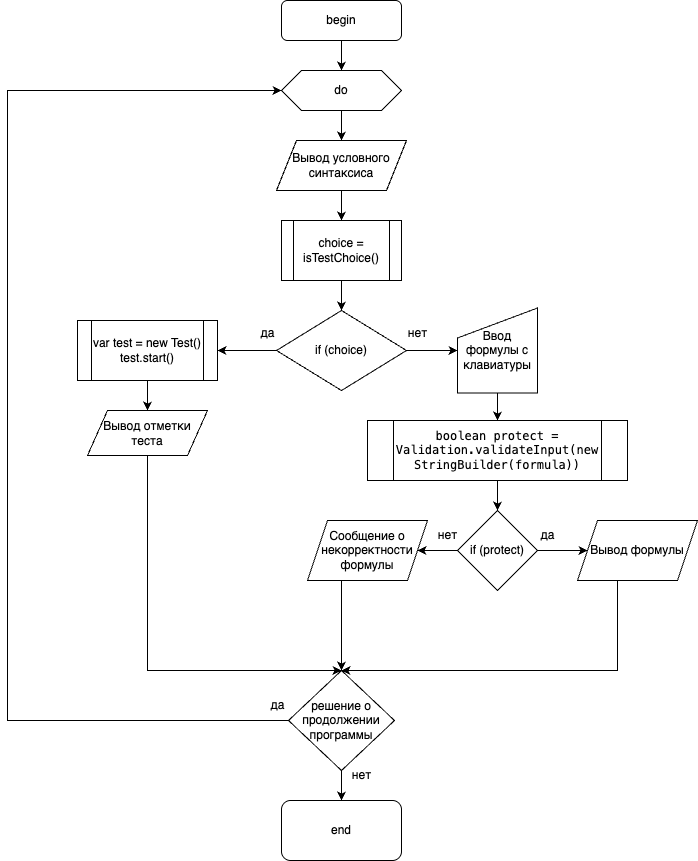

The diagram above was exported from draw.io. Its source (the exported page's mxGraphModel, read from the mxfile embedded in the PNG):
<mxGraphModel dx="1234" dy="786" grid="1" gridSize="10" guides="1" tooltips="1" connect="1" arrows="1" fold="1" page="1" pageScale="1" pageWidth="827" pageHeight="1169" math="0" shadow="0">
  <root>
    <mxCell id="WIyWlLk6GJQsqaUBKTNV-0" />
    <mxCell id="WIyWlLk6GJQsqaUBKTNV-1" parent="WIyWlLk6GJQsqaUBKTNV-0" />
    <mxCell id="NnLd8oUXFXRlCV8cncaL-3" style="edgeStyle=orthogonalEdgeStyle;rounded=0;orthogonalLoop=1;jettySize=auto;html=1;exitX=0.5;exitY=1;exitDx=0;exitDy=0;entryX=0.5;entryY=0;entryDx=0;entryDy=0;" edge="1" parent="WIyWlLk6GJQsqaUBKTNV-1" source="NnLd8oUXFXRlCV8cncaL-0" target="NnLd8oUXFXRlCV8cncaL-1">
      <mxGeometry relative="1" as="geometry" />
    </mxCell>
    <mxCell id="NnLd8oUXFXRlCV8cncaL-0" value="begin" style="rounded=1;whiteSpace=wrap;html=1;" vertex="1" parent="WIyWlLk6GJQsqaUBKTNV-1">
      <mxGeometry x="354" y="140" width="120" height="40" as="geometry" />
    </mxCell>
    <mxCell id="NnLd8oUXFXRlCV8cncaL-5" style="edgeStyle=orthogonalEdgeStyle;rounded=0;orthogonalLoop=1;jettySize=auto;html=1;exitX=0.5;exitY=1;exitDx=0;exitDy=0;entryX=0.5;entryY=0;entryDx=0;entryDy=0;" edge="1" parent="WIyWlLk6GJQsqaUBKTNV-1" source="NnLd8oUXFXRlCV8cncaL-1" target="NnLd8oUXFXRlCV8cncaL-4">
      <mxGeometry relative="1" as="geometry" />
    </mxCell>
    <mxCell id="NnLd8oUXFXRlCV8cncaL-1" value="do" style="shape=hexagon;perimeter=hexagonPerimeter2;whiteSpace=wrap;html=1;fixedSize=1;" vertex="1" parent="WIyWlLk6GJQsqaUBKTNV-1">
      <mxGeometry x="354" y="210" width="120" height="40" as="geometry" />
    </mxCell>
    <mxCell id="NnLd8oUXFXRlCV8cncaL-2" style="edgeStyle=orthogonalEdgeStyle;rounded=0;orthogonalLoop=1;jettySize=auto;html=1;exitX=0.5;exitY=1;exitDx=0;exitDy=0;" edge="1" parent="WIyWlLk6GJQsqaUBKTNV-1" source="NnLd8oUXFXRlCV8cncaL-0" target="NnLd8oUXFXRlCV8cncaL-0">
      <mxGeometry relative="1" as="geometry" />
    </mxCell>
    <mxCell id="NnLd8oUXFXRlCV8cncaL-8" style="edgeStyle=orthogonalEdgeStyle;rounded=0;orthogonalLoop=1;jettySize=auto;html=1;exitX=0.5;exitY=1;exitDx=0;exitDy=0;entryX=0.5;entryY=0;entryDx=0;entryDy=0;" edge="1" parent="WIyWlLk6GJQsqaUBKTNV-1" source="NnLd8oUXFXRlCV8cncaL-4" target="NnLd8oUXFXRlCV8cncaL-7">
      <mxGeometry relative="1" as="geometry" />
    </mxCell>
    <mxCell id="NnLd8oUXFXRlCV8cncaL-4" value="Вывод условного&lt;br&gt;синтаксиса" style="shape=parallelogram;perimeter=parallelogramPerimeter;whiteSpace=wrap;html=1;fixedSize=1;" vertex="1" parent="WIyWlLk6GJQsqaUBKTNV-1">
      <mxGeometry x="349" y="280" width="130" height="50" as="geometry" />
    </mxCell>
    <mxCell id="NnLd8oUXFXRlCV8cncaL-11" style="edgeStyle=orthogonalEdgeStyle;rounded=0;orthogonalLoop=1;jettySize=auto;html=1;entryX=1;entryY=0.5;entryDx=0;entryDy=0;" edge="1" parent="WIyWlLk6GJQsqaUBKTNV-1" source="NnLd8oUXFXRlCV8cncaL-6" target="NnLd8oUXFXRlCV8cncaL-10">
      <mxGeometry relative="1" as="geometry" />
    </mxCell>
    <mxCell id="NnLd8oUXFXRlCV8cncaL-17" style="edgeStyle=orthogonalEdgeStyle;rounded=0;orthogonalLoop=1;jettySize=auto;html=1;entryX=0;entryY=0.5;entryDx=0;entryDy=0;" edge="1" parent="WIyWlLk6GJQsqaUBKTNV-1" source="NnLd8oUXFXRlCV8cncaL-6" target="NnLd8oUXFXRlCV8cncaL-15">
      <mxGeometry relative="1" as="geometry">
        <mxPoint x="510" y="490" as="targetPoint" />
      </mxGeometry>
    </mxCell>
    <mxCell id="NnLd8oUXFXRlCV8cncaL-6" value="if (choice)" style="rhombus;whiteSpace=wrap;html=1;" vertex="1" parent="WIyWlLk6GJQsqaUBKTNV-1">
      <mxGeometry x="349" y="450" width="130" height="80" as="geometry" />
    </mxCell>
    <mxCell id="NnLd8oUXFXRlCV8cncaL-9" style="edgeStyle=orthogonalEdgeStyle;rounded=0;orthogonalLoop=1;jettySize=auto;html=1;entryX=0.5;entryY=0;entryDx=0;entryDy=0;" edge="1" parent="WIyWlLk6GJQsqaUBKTNV-1" source="NnLd8oUXFXRlCV8cncaL-7" target="NnLd8oUXFXRlCV8cncaL-6">
      <mxGeometry relative="1" as="geometry" />
    </mxCell>
    <mxCell id="NnLd8oUXFXRlCV8cncaL-7" value="choice = isTestChoice()" style="shape=process;whiteSpace=wrap;html=1;backgroundOutline=1;" vertex="1" parent="WIyWlLk6GJQsqaUBKTNV-1">
      <mxGeometry x="354" y="360" width="120" height="60" as="geometry" />
    </mxCell>
    <mxCell id="NnLd8oUXFXRlCV8cncaL-14" style="edgeStyle=orthogonalEdgeStyle;rounded=0;orthogonalLoop=1;jettySize=auto;html=1;" edge="1" parent="WIyWlLk6GJQsqaUBKTNV-1" source="NnLd8oUXFXRlCV8cncaL-10" target="NnLd8oUXFXRlCV8cncaL-13">
      <mxGeometry relative="1" as="geometry" />
    </mxCell>
    <mxCell id="NnLd8oUXFXRlCV8cncaL-10" value="var test = new Test()&lt;br&gt;test.start()" style="shape=process;whiteSpace=wrap;html=1;backgroundOutline=1;" vertex="1" parent="WIyWlLk6GJQsqaUBKTNV-1">
      <mxGeometry x="150" y="460" width="140" height="60" as="geometry" />
    </mxCell>
    <mxCell id="NnLd8oUXFXRlCV8cncaL-12" value="да" style="text;html=1;align=center;verticalAlign=middle;resizable=0;points=[];autosize=1;strokeColor=none;fillColor=none;" vertex="1" parent="WIyWlLk6GJQsqaUBKTNV-1">
      <mxGeometry x="320" y="458" width="40" height="30" as="geometry" />
    </mxCell>
    <mxCell id="NnLd8oUXFXRlCV8cncaL-34" style="edgeStyle=orthogonalEdgeStyle;rounded=0;orthogonalLoop=1;jettySize=auto;html=1;entryX=0.5;entryY=0;entryDx=0;entryDy=0;" edge="1" parent="WIyWlLk6GJQsqaUBKTNV-1" source="NnLd8oUXFXRlCV8cncaL-13" target="NnLd8oUXFXRlCV8cncaL-31">
      <mxGeometry relative="1" as="geometry">
        <Array as="points">
          <mxPoint x="220" y="810" />
        </Array>
      </mxGeometry>
    </mxCell>
    <mxCell id="NnLd8oUXFXRlCV8cncaL-13" value="Вывод отметки&lt;br&gt;теста" style="shape=parallelogram;perimeter=parallelogramPerimeter;whiteSpace=wrap;html=1;fixedSize=1;" vertex="1" parent="WIyWlLk6GJQsqaUBKTNV-1">
      <mxGeometry x="160" y="550" width="120" height="45" as="geometry" />
    </mxCell>
    <mxCell id="NnLd8oUXFXRlCV8cncaL-21" style="edgeStyle=orthogonalEdgeStyle;rounded=0;orthogonalLoop=1;jettySize=auto;html=1;entryX=0.5;entryY=0;entryDx=0;entryDy=0;" edge="1" parent="WIyWlLk6GJQsqaUBKTNV-1" source="NnLd8oUXFXRlCV8cncaL-15" target="NnLd8oUXFXRlCV8cncaL-19">
      <mxGeometry relative="1" as="geometry" />
    </mxCell>
    <mxCell id="NnLd8oUXFXRlCV8cncaL-15" value="Ввод формулы с клавиатуры" style="shape=manualInput;whiteSpace=wrap;html=1;" vertex="1" parent="WIyWlLk6GJQsqaUBKTNV-1">
      <mxGeometry x="530" y="447.5" width="80" height="85" as="geometry" />
    </mxCell>
    <mxCell id="NnLd8oUXFXRlCV8cncaL-18" value="нет" style="text;html=1;align=center;verticalAlign=middle;resizable=0;points=[];autosize=1;strokeColor=none;fillColor=none;" vertex="1" parent="WIyWlLk6GJQsqaUBKTNV-1">
      <mxGeometry x="470" y="458" width="40" height="30" as="geometry" />
    </mxCell>
    <mxCell id="NnLd8oUXFXRlCV8cncaL-23" style="edgeStyle=orthogonalEdgeStyle;rounded=0;orthogonalLoop=1;jettySize=auto;html=1;" edge="1" parent="WIyWlLk6GJQsqaUBKTNV-1" source="NnLd8oUXFXRlCV8cncaL-19" target="NnLd8oUXFXRlCV8cncaL-22">
      <mxGeometry relative="1" as="geometry" />
    </mxCell>
    <mxCell id="NnLd8oUXFXRlCV8cncaL-19" value="&lt;div style=&quot;&quot;&gt;&lt;p style=&quot;font-family: Menlo, monospace;&quot;&gt;&lt;span style=&quot;background-color: rgb(255, 255, 255);&quot;&gt;&lt;font style=&quot;color: rgb(0, 0, 0);&quot;&gt;boolean protect = Validation.validateInput(new StringBuilder(formula))&lt;/font&gt;&lt;/span&gt;&lt;/p&gt;&lt;/div&gt;" style="shape=process;whiteSpace=wrap;html=1;backgroundOutline=1;" vertex="1" parent="WIyWlLk6GJQsqaUBKTNV-1">
      <mxGeometry x="440" y="560" width="260" height="60" as="geometry" />
    </mxCell>
    <mxCell id="NnLd8oUXFXRlCV8cncaL-25" style="edgeStyle=orthogonalEdgeStyle;rounded=0;orthogonalLoop=1;jettySize=auto;html=1;entryX=0;entryY=0.5;entryDx=0;entryDy=0;" edge="1" parent="WIyWlLk6GJQsqaUBKTNV-1" source="NnLd8oUXFXRlCV8cncaL-22" target="NnLd8oUXFXRlCV8cncaL-24">
      <mxGeometry relative="1" as="geometry" />
    </mxCell>
    <mxCell id="NnLd8oUXFXRlCV8cncaL-27" style="edgeStyle=orthogonalEdgeStyle;rounded=0;orthogonalLoop=1;jettySize=auto;html=1;entryX=1;entryY=0.5;entryDx=0;entryDy=0;" edge="1" parent="WIyWlLk6GJQsqaUBKTNV-1" source="NnLd8oUXFXRlCV8cncaL-22" target="NnLd8oUXFXRlCV8cncaL-26">
      <mxGeometry relative="1" as="geometry" />
    </mxCell>
    <mxCell id="NnLd8oUXFXRlCV8cncaL-22" value="if (protect)" style="rhombus;whiteSpace=wrap;html=1;" vertex="1" parent="WIyWlLk6GJQsqaUBKTNV-1">
      <mxGeometry x="530" y="650" width="80" height="80" as="geometry" />
    </mxCell>
    <mxCell id="NnLd8oUXFXRlCV8cncaL-33" style="edgeStyle=orthogonalEdgeStyle;rounded=0;orthogonalLoop=1;jettySize=auto;html=1;" edge="1" parent="WIyWlLk6GJQsqaUBKTNV-1" source="NnLd8oUXFXRlCV8cncaL-24" target="NnLd8oUXFXRlCV8cncaL-31">
      <mxGeometry relative="1" as="geometry">
        <Array as="points">
          <mxPoint x="690" y="810" />
        </Array>
      </mxGeometry>
    </mxCell>
    <mxCell id="NnLd8oUXFXRlCV8cncaL-24" value="Вывод формулы" style="shape=parallelogram;perimeter=parallelogramPerimeter;whiteSpace=wrap;html=1;fixedSize=1;" vertex="1" parent="WIyWlLk6GJQsqaUBKTNV-1">
      <mxGeometry x="650" y="660" width="120" height="60" as="geometry" />
    </mxCell>
    <mxCell id="NnLd8oUXFXRlCV8cncaL-32" style="edgeStyle=orthogonalEdgeStyle;rounded=0;orthogonalLoop=1;jettySize=auto;html=1;entryX=0.5;entryY=0;entryDx=0;entryDy=0;exitX=0.5;exitY=1;exitDx=0;exitDy=0;" edge="1" parent="WIyWlLk6GJQsqaUBKTNV-1" source="NnLd8oUXFXRlCV8cncaL-26" target="NnLd8oUXFXRlCV8cncaL-31">
      <mxGeometry relative="1" as="geometry">
        <Array as="points">
          <mxPoint x="414" y="720" />
        </Array>
      </mxGeometry>
    </mxCell>
    <mxCell id="NnLd8oUXFXRlCV8cncaL-26" value="Сообщение о некорректности формулы" style="shape=parallelogram;perimeter=parallelogramPerimeter;whiteSpace=wrap;html=1;fixedSize=1;" vertex="1" parent="WIyWlLk6GJQsqaUBKTNV-1">
      <mxGeometry x="380" y="660" width="120" height="60" as="geometry" />
    </mxCell>
    <mxCell id="NnLd8oUXFXRlCV8cncaL-39" style="edgeStyle=orthogonalEdgeStyle;rounded=0;orthogonalLoop=1;jettySize=auto;html=1;entryX=0;entryY=0.5;entryDx=0;entryDy=0;" edge="1" parent="WIyWlLk6GJQsqaUBKTNV-1" source="NnLd8oUXFXRlCV8cncaL-31" target="NnLd8oUXFXRlCV8cncaL-1">
      <mxGeometry relative="1" as="geometry">
        <Array as="points">
          <mxPoint x="80" y="860" />
          <mxPoint x="80" y="230" />
        </Array>
      </mxGeometry>
    </mxCell>
    <mxCell id="NnLd8oUXFXRlCV8cncaL-43" style="edgeStyle=orthogonalEdgeStyle;rounded=0;orthogonalLoop=1;jettySize=auto;html=1;" edge="1" parent="WIyWlLk6GJQsqaUBKTNV-1" source="NnLd8oUXFXRlCV8cncaL-31" target="NnLd8oUXFXRlCV8cncaL-42">
      <mxGeometry relative="1" as="geometry" />
    </mxCell>
    <mxCell id="NnLd8oUXFXRlCV8cncaL-31" value="решение о продолжении программы" style="rhombus;whiteSpace=wrap;html=1;" vertex="1" parent="WIyWlLk6GJQsqaUBKTNV-1">
      <mxGeometry x="361" y="810" width="106" height="100" as="geometry" />
    </mxCell>
    <mxCell id="NnLd8oUXFXRlCV8cncaL-35" value="да" style="text;html=1;align=center;verticalAlign=middle;resizable=0;points=[];autosize=1;strokeColor=none;fillColor=none;" vertex="1" parent="WIyWlLk6GJQsqaUBKTNV-1">
      <mxGeometry x="600" y="660" width="40" height="30" as="geometry" />
    </mxCell>
    <mxCell id="NnLd8oUXFXRlCV8cncaL-36" value="нет" style="text;html=1;align=center;verticalAlign=middle;resizable=0;points=[];autosize=1;strokeColor=none;fillColor=none;" vertex="1" parent="WIyWlLk6GJQsqaUBKTNV-1">
      <mxGeometry x="500" y="660" width="40" height="30" as="geometry" />
    </mxCell>
    <mxCell id="NnLd8oUXFXRlCV8cncaL-40" value="да" style="text;html=1;align=center;verticalAlign=middle;resizable=0;points=[];autosize=1;strokeColor=none;fillColor=none;" vertex="1" parent="WIyWlLk6GJQsqaUBKTNV-1">
      <mxGeometry x="330" y="830" width="40" height="30" as="geometry" />
    </mxCell>
    <mxCell id="NnLd8oUXFXRlCV8cncaL-41" value="нет" style="text;html=1;align=center;verticalAlign=middle;resizable=0;points=[];autosize=1;strokeColor=none;fillColor=none;" vertex="1" parent="WIyWlLk6GJQsqaUBKTNV-1">
      <mxGeometry x="414" y="900" width="40" height="30" as="geometry" />
    </mxCell>
    <mxCell id="NnLd8oUXFXRlCV8cncaL-42" value="end" style="rounded=1;whiteSpace=wrap;html=1;" vertex="1" parent="WIyWlLk6GJQsqaUBKTNV-1">
      <mxGeometry x="354" y="940" width="120" height="60" as="geometry" />
    </mxCell>
  </root>
</mxGraphModel>